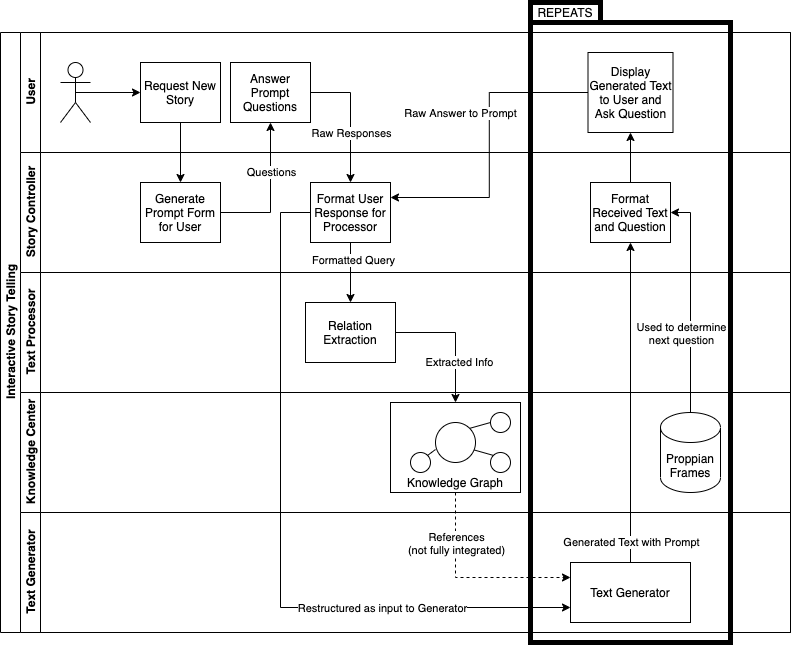

The diagram above was exported from draw.io. Its source (the exported page's mxGraphModel, read from the mxfile embedded in the PNG):
<mxGraphModel dx="1298" dy="769" grid="1" gridSize="10" guides="1" tooltips="1" connect="1" arrows="1" fold="1" page="1" pageScale="1" pageWidth="827" pageHeight="1169" math="0" shadow="0">
  <root>
    <mxCell id="0" />
    <mxCell id="1" parent="0" />
    <mxCell id="eECHX13bazhVV8sdZhJn-61" value="" style="rounded=0;whiteSpace=wrap;html=1;strokeWidth=5;" parent="1" vertex="1">
      <mxGeometry x="540" y="10" width="70" height="20" as="geometry" />
    </mxCell>
    <mxCell id="eECHX13bazhVV8sdZhJn-59" value="" style="rounded=0;whiteSpace=wrap;html=1;strokeWidth=5;" parent="1" vertex="1">
      <mxGeometry x="540" y="30" width="200" height="620" as="geometry" />
    </mxCell>
    <mxCell id="dNxyNK7c78bLwvsdeMH5-19" value="Interactive Story Telling" style="swimlane;html=1;childLayout=stackLayout;resizeParent=1;resizeParentMax=0;horizontal=0;startSize=20;horizontalStack=0;" parent="1" vertex="1">
      <mxGeometry x="10" y="40" width="790" height="600" as="geometry" />
    </mxCell>
    <mxCell id="dNxyNK7c78bLwvsdeMH5-20" value="User" style="swimlane;html=1;startSize=20;horizontal=0;" parent="dNxyNK7c78bLwvsdeMH5-19" vertex="1">
      <mxGeometry x="20" width="770" height="120" as="geometry" />
    </mxCell>
    <mxCell id="dNxyNK7c78bLwvsdeMH5-25" value="" style="edgeStyle=orthogonalEdgeStyle;rounded=0;orthogonalLoop=1;jettySize=auto;html=1;exitX=0.5;exitY=0.5;exitDx=0;exitDy=0;exitPerimeter=0;" parent="dNxyNK7c78bLwvsdeMH5-20" source="eECHX13bazhVV8sdZhJn-9" target="dNxyNK7c78bLwvsdeMH5-24" edge="1">
      <mxGeometry relative="1" as="geometry">
        <mxPoint x="80" y="60" as="sourcePoint" />
      </mxGeometry>
    </mxCell>
    <mxCell id="eECHX13bazhVV8sdZhJn-49" value="Display Generated Text to User and Ask Question" style="rounded=0;whiteSpace=wrap;html=1;fontFamily=Helvetica;fontSize=12;fontColor=#000000;align=center;" parent="dNxyNK7c78bLwvsdeMH5-20" vertex="1">
      <mxGeometry x="567.5" y="20" width="85" height="80" as="geometry" />
    </mxCell>
    <mxCell id="dNxyNK7c78bLwvsdeMH5-24" value="Request New Story" style="rounded=0;whiteSpace=wrap;html=1;fontFamily=Helvetica;fontSize=12;fontColor=#000000;align=center;" parent="dNxyNK7c78bLwvsdeMH5-20" vertex="1">
      <mxGeometry x="120" y="30" width="80" height="60" as="geometry" />
    </mxCell>
    <mxCell id="eECHX13bazhVV8sdZhJn-9" value="" style="shape=umlActor;verticalLabelPosition=bottom;verticalAlign=top;html=1;outlineConnect=0;" parent="dNxyNK7c78bLwvsdeMH5-20" vertex="1">
      <mxGeometry x="40" y="30" width="30" height="60" as="geometry" />
    </mxCell>
    <mxCell id="eECHX13bazhVV8sdZhJn-14" value="Answer Prompt Questions" style="rounded=0;whiteSpace=wrap;html=1;" parent="dNxyNK7c78bLwvsdeMH5-20" vertex="1">
      <mxGeometry x="210" y="30" width="80" height="60" as="geometry" />
    </mxCell>
    <mxCell id="dNxyNK7c78bLwvsdeMH5-21" value="Story Controller" style="swimlane;html=1;startSize=20;horizontal=0;" parent="dNxyNK7c78bLwvsdeMH5-19" vertex="1">
      <mxGeometry x="20" y="120" width="770" height="120" as="geometry" />
    </mxCell>
    <mxCell id="dNxyNK7c78bLwvsdeMH5-26" value="Generate Prompt Form for User" style="rounded=0;whiteSpace=wrap;html=1;fontFamily=Helvetica;fontSize=12;fontColor=#000000;align=center;" parent="dNxyNK7c78bLwvsdeMH5-21" vertex="1">
      <mxGeometry x="120" y="30" width="80" height="60" as="geometry" />
    </mxCell>
    <mxCell id="eECHX13bazhVV8sdZhJn-53" value="Format User Response for Processor" style="rounded=0;whiteSpace=wrap;html=1;fontFamily=Helvetica;fontSize=12;fontColor=#000000;align=center;" parent="dNxyNK7c78bLwvsdeMH5-21" vertex="1">
      <mxGeometry x="290" y="30" width="80" height="60" as="geometry" />
    </mxCell>
    <mxCell id="dNxyNK7c78bLwvsdeMH5-30" value="Format Received Text and Question" style="rounded=0;whiteSpace=wrap;html=1;fontFamily=Helvetica;fontSize=12;fontColor=#000000;align=center;" parent="dNxyNK7c78bLwvsdeMH5-21" vertex="1">
      <mxGeometry x="570" y="30" width="80" height="60" as="geometry" />
    </mxCell>
    <mxCell id="dNxyNK7c78bLwvsdeMH5-22" value="Text Processor" style="swimlane;html=1;startSize=20;horizontal=0;" parent="dNxyNK7c78bLwvsdeMH5-19" vertex="1">
      <mxGeometry x="20" y="240" width="770" height="120" as="geometry">
        <mxRectangle x="20" y="240" width="770" height="20" as="alternateBounds" />
      </mxGeometry>
    </mxCell>
    <mxCell id="eECHX13bazhVV8sdZhJn-16" value="Relation Extraction" style="rounded=0;whiteSpace=wrap;html=1;fontFamily=Helvetica;fontSize=12;fontColor=#000000;align=center;" parent="dNxyNK7c78bLwvsdeMH5-22" vertex="1">
      <mxGeometry x="285" y="30" width="90" height="60" as="geometry" />
    </mxCell>
    <mxCell id="eECHX13bazhVV8sdZhJn-1" value="Knowledge Center" style="swimlane;html=1;startSize=20;horizontal=0;" parent="dNxyNK7c78bLwvsdeMH5-19" vertex="1">
      <mxGeometry x="20" y="360" width="770" height="120" as="geometry">
        <mxRectangle x="20" y="240" width="770" height="20" as="alternateBounds" />
      </mxGeometry>
    </mxCell>
    <mxCell id="eECHX13bazhVV8sdZhJn-20" value="" style="rounded=0;whiteSpace=wrap;html=1;" parent="eECHX13bazhVV8sdZhJn-1" vertex="1">
      <mxGeometry x="370" y="10" width="130" height="90" as="geometry" />
    </mxCell>
    <mxCell id="eECHX13bazhVV8sdZhJn-30" value="" style="endArrow=none;html=1;entryX=0;entryY=0.675;entryDx=0;entryDy=0;exitX=1;exitY=0;exitDx=0;exitDy=0;entryPerimeter=0;" parent="eECHX13bazhVV8sdZhJn-1" source="eECHX13bazhVV8sdZhJn-22" target="eECHX13bazhVV8sdZhJn-21" edge="1">
      <mxGeometry width="50" height="50" relative="1" as="geometry">
        <mxPoint x="462" y="67" as="sourcePoint" />
        <mxPoint x="482.9289321881347" y="72.9289321881347" as="targetPoint" />
      </mxGeometry>
    </mxCell>
    <mxCell id="eECHX13bazhVV8sdZhJn-27" value="" style="endArrow=none;html=1;entryX=0;entryY=0;entryDx=0;entryDy=0;exitX=0.925;exitY=0.675;exitDx=0;exitDy=0;exitPerimeter=0;" parent="eECHX13bazhVV8sdZhJn-1" source="eECHX13bazhVV8sdZhJn-21" target="eECHX13bazhVV8sdZhJn-24" edge="1">
      <mxGeometry width="50" height="50" relative="1" as="geometry">
        <mxPoint x="360" y="-10" as="sourcePoint" />
        <mxPoint x="410" y="-60" as="targetPoint" />
      </mxGeometry>
    </mxCell>
    <mxCell id="eECHX13bazhVV8sdZhJn-31" value="" style="endArrow=none;html=1;entryX=0;entryY=0.5;entryDx=0;entryDy=0;exitX=1;exitY=0;exitDx=0;exitDy=0;" parent="eECHX13bazhVV8sdZhJn-1" source="eECHX13bazhVV8sdZhJn-21" target="eECHX13bazhVV8sdZhJn-23" edge="1">
      <mxGeometry width="50" height="50" relative="1" as="geometry">
        <mxPoint x="472" y="77" as="sourcePoint" />
        <mxPoint x="492.9289321881347" y="82.9289321881347" as="targetPoint" />
      </mxGeometry>
    </mxCell>
    <mxCell id="eECHX13bazhVV8sdZhJn-21" value="" style="ellipse;whiteSpace=wrap;html=1;aspect=fixed;" parent="eECHX13bazhVV8sdZhJn-1" vertex="1">
      <mxGeometry x="415" y="30" width="40" height="40" as="geometry" />
    </mxCell>
    <mxCell id="eECHX13bazhVV8sdZhJn-23" value="" style="ellipse;whiteSpace=wrap;html=1;aspect=fixed;" parent="eECHX13bazhVV8sdZhJn-1" vertex="1">
      <mxGeometry x="470" y="20" width="20" height="20" as="geometry" />
    </mxCell>
    <mxCell id="eECHX13bazhVV8sdZhJn-18" value="Proppian Frames" style="shape=cylinder3;whiteSpace=wrap;html=1;boundedLbl=1;backgroundOutline=1;size=15;" parent="eECHX13bazhVV8sdZhJn-1" vertex="1">
      <mxGeometry x="640" y="20" width="60" height="80" as="geometry" />
    </mxCell>
    <mxCell id="eECHX13bazhVV8sdZhJn-24" value="" style="ellipse;whiteSpace=wrap;html=1;aspect=fixed;" parent="eECHX13bazhVV8sdZhJn-1" vertex="1">
      <mxGeometry x="470" y="60" width="20" height="20" as="geometry" />
    </mxCell>
    <mxCell id="eECHX13bazhVV8sdZhJn-22" value="" style="ellipse;whiteSpace=wrap;html=1;aspect=fixed;" parent="eECHX13bazhVV8sdZhJn-1" vertex="1">
      <mxGeometry x="390" y="60" width="20" height="20" as="geometry" />
    </mxCell>
    <mxCell id="eECHX13bazhVV8sdZhJn-32" value="Knowledge Graph" style="text;html=1;strokeColor=none;fillColor=none;align=center;verticalAlign=middle;whiteSpace=wrap;rounded=0;" parent="eECHX13bazhVV8sdZhJn-1" vertex="1">
      <mxGeometry x="375" y="80" width="120" height="20" as="geometry" />
    </mxCell>
    <mxCell id="eECHX13bazhVV8sdZhJn-5" value="Text Generator" style="swimlane;html=1;startSize=20;horizontal=0;" parent="dNxyNK7c78bLwvsdeMH5-19" vertex="1">
      <mxGeometry x="20" y="480" width="770" height="120" as="geometry">
        <mxRectangle x="20" y="240" width="770" height="20" as="alternateBounds" />
      </mxGeometry>
    </mxCell>
    <mxCell id="eECHX13bazhVV8sdZhJn-38" value="Text Generator" style="rounded=0;whiteSpace=wrap;html=1;" parent="eECHX13bazhVV8sdZhJn-5" vertex="1">
      <mxGeometry x="550" y="50" width="120" height="60" as="geometry" />
    </mxCell>
    <mxCell id="eECHX13bazhVV8sdZhJn-12" style="edgeStyle=orthogonalEdgeStyle;rounded=0;orthogonalLoop=1;jettySize=auto;html=1;exitX=0.5;exitY=1;exitDx=0;exitDy=0;entryX=0.5;entryY=0;entryDx=0;entryDy=0;" parent="dNxyNK7c78bLwvsdeMH5-19" source="dNxyNK7c78bLwvsdeMH5-24" target="dNxyNK7c78bLwvsdeMH5-26" edge="1">
      <mxGeometry relative="1" as="geometry" />
    </mxCell>
    <mxCell id="eECHX13bazhVV8sdZhJn-15" style="edgeStyle=orthogonalEdgeStyle;rounded=0;orthogonalLoop=1;jettySize=auto;html=1;exitX=1;exitY=0.5;exitDx=0;exitDy=0;entryX=0.5;entryY=1;entryDx=0;entryDy=0;" parent="dNxyNK7c78bLwvsdeMH5-19" source="dNxyNK7c78bLwvsdeMH5-26" target="eECHX13bazhVV8sdZhJn-14" edge="1">
      <mxGeometry relative="1" as="geometry" />
    </mxCell>
    <mxCell id="eECHX13bazhVV8sdZhJn-36" value="Questions" style="edgeLabel;html=1;align=center;verticalAlign=middle;resizable=0;points=[];" parent="eECHX13bazhVV8sdZhJn-15" vertex="1" connectable="0">
      <mxGeometry x="-0.5593" relative="1" as="geometry">
        <mxPoint x="19.14" y="-40.02" as="offset" />
      </mxGeometry>
    </mxCell>
    <mxCell id="eECHX13bazhVV8sdZhJn-17" style="edgeStyle=orthogonalEdgeStyle;rounded=0;orthogonalLoop=1;jettySize=auto;html=1;exitX=1;exitY=0.5;exitDx=0;exitDy=0;entryX=0.5;entryY=0;entryDx=0;entryDy=0;" parent="dNxyNK7c78bLwvsdeMH5-19" source="eECHX13bazhVV8sdZhJn-14" target="eECHX13bazhVV8sdZhJn-53" edge="1">
      <mxGeometry relative="1" as="geometry">
        <mxPoint x="345" y="140" as="targetPoint" />
      </mxGeometry>
    </mxCell>
    <mxCell id="eECHX13bazhVV8sdZhJn-35" value="Raw Responses" style="edgeLabel;html=1;align=center;verticalAlign=middle;resizable=0;points=[];" parent="eECHX13bazhVV8sdZhJn-17" vertex="1" connectable="0">
      <mxGeometry x="0.1032" relative="1" as="geometry">
        <mxPoint y="8.33" as="offset" />
      </mxGeometry>
    </mxCell>
    <mxCell id="eECHX13bazhVV8sdZhJn-33" style="edgeStyle=orthogonalEdgeStyle;rounded=0;orthogonalLoop=1;jettySize=auto;html=1;exitX=1;exitY=0.5;exitDx=0;exitDy=0;entryX=0.5;entryY=0;entryDx=0;entryDy=0;" parent="dNxyNK7c78bLwvsdeMH5-19" source="eECHX13bazhVV8sdZhJn-16" target="eECHX13bazhVV8sdZhJn-20" edge="1">
      <mxGeometry relative="1" as="geometry" />
    </mxCell>
    <mxCell id="eECHX13bazhVV8sdZhJn-37" value="Extracted Info" style="edgeLabel;html=1;align=center;verticalAlign=middle;resizable=0;points=[];" parent="eECHX13bazhVV8sdZhJn-33" vertex="1" connectable="0">
      <mxGeometry x="-0.4709" y="-1" relative="1" as="geometry">
        <mxPoint x="29.57" y="28.98" as="offset" />
      </mxGeometry>
    </mxCell>
    <mxCell id="eECHX13bazhVV8sdZhJn-39" style="edgeStyle=orthogonalEdgeStyle;rounded=0;orthogonalLoop=1;jettySize=auto;html=1;exitX=0.5;exitY=1;exitDx=0;exitDy=0;entryX=0;entryY=0.25;entryDx=0;entryDy=0;dashed=1;" parent="dNxyNK7c78bLwvsdeMH5-19" source="eECHX13bazhVV8sdZhJn-32" target="eECHX13bazhVV8sdZhJn-38" edge="1">
      <mxGeometry relative="1" as="geometry" />
    </mxCell>
    <mxCell id="eECHX13bazhVV8sdZhJn-40" value="References&lt;br&gt;(not fully integrated)" style="edgeLabel;html=1;align=center;verticalAlign=middle;resizable=0;points=[];" parent="eECHX13bazhVV8sdZhJn-39" vertex="1" connectable="0">
      <mxGeometry x="-0.1667" y="1" relative="1" as="geometry">
        <mxPoint x="-1" y="-33" as="offset" />
      </mxGeometry>
    </mxCell>
    <mxCell id="eECHX13bazhVV8sdZhJn-47" style="edgeStyle=orthogonalEdgeStyle;rounded=0;orthogonalLoop=1;jettySize=auto;html=1;exitX=0.5;exitY=0;exitDx=0;exitDy=0;entryX=0.5;entryY=1;entryDx=0;entryDy=0;" parent="dNxyNK7c78bLwvsdeMH5-19" source="eECHX13bazhVV8sdZhJn-38" target="dNxyNK7c78bLwvsdeMH5-30" edge="1">
      <mxGeometry relative="1" as="geometry">
        <mxPoint x="569.6666666666667" y="220" as="targetPoint" />
      </mxGeometry>
    </mxCell>
    <mxCell id="eECHX13bazhVV8sdZhJn-48" value="Generated Text with Prompt" style="edgeLabel;html=1;align=center;verticalAlign=middle;resizable=0;points=[];" parent="eECHX13bazhVV8sdZhJn-47" vertex="1" connectable="0">
      <mxGeometry x="-0.8667" relative="1" as="geometry">
        <mxPoint as="offset" />
      </mxGeometry>
    </mxCell>
    <mxCell id="eECHX13bazhVV8sdZhJn-50" style="edgeStyle=orthogonalEdgeStyle;rounded=0;orthogonalLoop=1;jettySize=auto;html=1;exitX=0.5;exitY=0;exitDx=0;exitDy=0;entryX=0.5;entryY=1;entryDx=0;entryDy=0;" parent="dNxyNK7c78bLwvsdeMH5-19" source="dNxyNK7c78bLwvsdeMH5-30" target="eECHX13bazhVV8sdZhJn-49" edge="1">
      <mxGeometry relative="1" as="geometry" />
    </mxCell>
    <mxCell id="eECHX13bazhVV8sdZhJn-54" style="edgeStyle=orthogonalEdgeStyle;rounded=0;orthogonalLoop=1;jettySize=auto;html=1;exitX=0.5;exitY=1;exitDx=0;exitDy=0;entryX=0.5;entryY=0;entryDx=0;entryDy=0;" parent="dNxyNK7c78bLwvsdeMH5-19" source="eECHX13bazhVV8sdZhJn-53" target="eECHX13bazhVV8sdZhJn-16" edge="1">
      <mxGeometry relative="1" as="geometry" />
    </mxCell>
    <mxCell id="eECHX13bazhVV8sdZhJn-55" value="Formatted Query" style="edgeLabel;html=1;align=center;verticalAlign=middle;resizable=0;points=[];" parent="eECHX13bazhVV8sdZhJn-54" vertex="1" connectable="0">
      <mxGeometry x="-0.4167" y="2" relative="1" as="geometry">
        <mxPoint as="offset" />
      </mxGeometry>
    </mxCell>
    <mxCell id="eECHX13bazhVV8sdZhJn-56" style="edgeStyle=orthogonalEdgeStyle;rounded=0;orthogonalLoop=1;jettySize=auto;html=1;exitX=0;exitY=0.5;exitDx=0;exitDy=0;entryX=1;entryY=0.25;entryDx=0;entryDy=0;" parent="dNxyNK7c78bLwvsdeMH5-19" source="eECHX13bazhVV8sdZhJn-49" target="eECHX13bazhVV8sdZhJn-53" edge="1">
      <mxGeometry relative="1" as="geometry" />
    </mxCell>
    <mxCell id="eECHX13bazhVV8sdZhJn-57" value="Raw Answer to Prompt" style="edgeLabel;html=1;align=center;verticalAlign=middle;resizable=0;points=[];" parent="eECHX13bazhVV8sdZhJn-56" vertex="1" connectable="0">
      <mxGeometry x="-0.433" y="30" relative="1" as="geometry">
        <mxPoint x="-41.67" y="-10" as="offset" />
      </mxGeometry>
    </mxCell>
    <mxCell id="dWZvDvY23F10i5qH37jl-1" style="edgeStyle=orthogonalEdgeStyle;rounded=0;orthogonalLoop=1;jettySize=auto;html=1;exitX=0.5;exitY=0;exitDx=0;exitDy=0;exitPerimeter=0;entryX=1;entryY=0.5;entryDx=0;entryDy=0;" edge="1" parent="dNxyNK7c78bLwvsdeMH5-19" source="eECHX13bazhVV8sdZhJn-18" target="dNxyNK7c78bLwvsdeMH5-30">
      <mxGeometry relative="1" as="geometry" />
    </mxCell>
    <mxCell id="dWZvDvY23F10i5qH37jl-2" value="Used to determine&lt;br&gt;next question" style="edgeLabel;html=1;align=center;verticalAlign=middle;resizable=0;points=[];" vertex="1" connectable="0" parent="dWZvDvY23F10i5qH37jl-1">
      <mxGeometry x="-0.2636" y="1" relative="1" as="geometry">
        <mxPoint x="-9" y="1" as="offset" />
      </mxGeometry>
    </mxCell>
    <mxCell id="dWZvDvY23F10i5qH37jl-3" style="edgeStyle=orthogonalEdgeStyle;rounded=0;orthogonalLoop=1;jettySize=auto;html=1;exitX=0;exitY=0.5;exitDx=0;exitDy=0;entryX=0;entryY=0.75;entryDx=0;entryDy=0;" edge="1" parent="dNxyNK7c78bLwvsdeMH5-19" source="eECHX13bazhVV8sdZhJn-53" target="eECHX13bazhVV8sdZhJn-38">
      <mxGeometry relative="1" as="geometry">
        <Array as="points">
          <mxPoint x="280" y="180" />
          <mxPoint x="280" y="575" />
        </Array>
      </mxGeometry>
    </mxCell>
    <mxCell id="dWZvDvY23F10i5qH37jl-4" value="Restructured as input to Generator" style="edgeLabel;html=1;align=center;verticalAlign=middle;resizable=0;points=[];" vertex="1" connectable="0" parent="dWZvDvY23F10i5qH37jl-3">
      <mxGeometry x="0.4713" relative="1" as="geometry">
        <mxPoint as="offset" />
      </mxGeometry>
    </mxCell>
    <mxCell id="eECHX13bazhVV8sdZhJn-60" value="REPEATS" style="text;html=1;strokeColor=none;fillColor=none;align=center;verticalAlign=middle;whiteSpace=wrap;rounded=0;strokeWidth=4;" parent="1" vertex="1">
      <mxGeometry x="530" y="10" width="90" height="20" as="geometry" />
    </mxCell>
  </root>
</mxGraphModel>